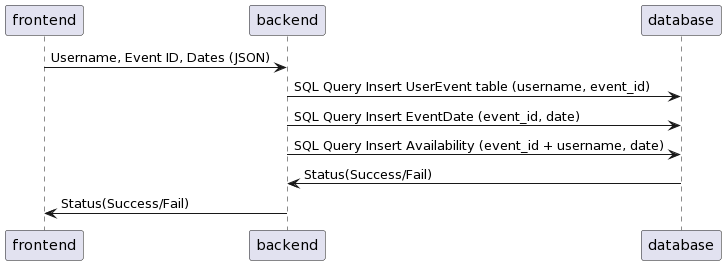

The diagram above was rendered by PlantUML. Its source (embedded in the PNG):
@startuml
frontend -> backend: Username, Event ID, Dates (JSON)
backend -> database: SQL Query Insert UserEvent table (username, event_id)
backend -> database: SQL Query Insert EventDate (event_id, date)
backend -> database: SQL Query Insert Availability (event_id + username, date)
database -> backend: Status(Success/Fail)
backend -> frontend: Status(Success/Fail)
@enduml